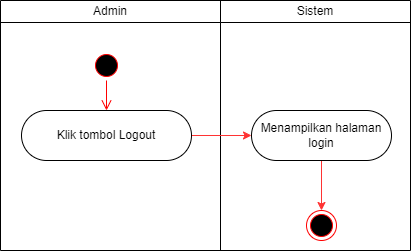

The diagram above was exported from draw.io. Its source (the exported page's mxGraphModel, read from the mxfile embedded in the PNG):
<mxGraphModel dx="1434" dy="836" grid="1" gridSize="10" guides="1" tooltips="1" connect="1" arrows="1" fold="1" page="1" pageScale="1" pageWidth="827" pageHeight="1169" math="0" shadow="0">
  <root>
    <mxCell id="R2x8-quxWUy_e7Q37sEp-0" />
    <mxCell id="R2x8-quxWUy_e7Q37sEp-1" parent="R2x8-quxWUy_e7Q37sEp-0" />
    <mxCell id="R2x8-quxWUy_e7Q37sEp-2" value="" style="shape=table;startSize=0;container=1;collapsible=0;childLayout=tableLayout;movable=1;resizable=1;rotatable=1;deletable=1;editable=1;locked=0;connectable=1;" vertex="1" parent="R2x8-quxWUy_e7Q37sEp-1">
      <mxGeometry x="200" y="80" width="410" height="250" as="geometry" />
    </mxCell>
    <mxCell id="R2x8-quxWUy_e7Q37sEp-3" value="" style="shape=tableRow;horizontal=0;startSize=0;swimlaneHead=0;swimlaneBody=0;strokeColor=inherit;top=0;left=0;bottom=0;right=0;collapsible=0;dropTarget=0;fillColor=none;points=[[0,0.5],[1,0.5]];portConstraint=eastwest;" vertex="1" parent="R2x8-quxWUy_e7Q37sEp-2">
      <mxGeometry width="410" height="22" as="geometry" />
    </mxCell>
    <mxCell id="R2x8-quxWUy_e7Q37sEp-4" value="Admin" style="shape=partialRectangle;html=1;whiteSpace=wrap;connectable=0;strokeColor=inherit;overflow=hidden;fillColor=none;top=0;left=0;bottom=0;right=0;pointerEvents=1;" vertex="1" parent="R2x8-quxWUy_e7Q37sEp-3">
      <mxGeometry width="220" height="22" as="geometry">
        <mxRectangle width="220" height="22" as="alternateBounds" />
      </mxGeometry>
    </mxCell>
    <mxCell id="R2x8-quxWUy_e7Q37sEp-5" value="Sistem" style="shape=partialRectangle;html=1;whiteSpace=wrap;connectable=0;strokeColor=inherit;overflow=hidden;fillColor=none;top=0;left=0;bottom=0;right=0;pointerEvents=1;" vertex="1" parent="R2x8-quxWUy_e7Q37sEp-3">
      <mxGeometry x="220" width="190" height="22" as="geometry">
        <mxRectangle width="190" height="22" as="alternateBounds" />
      </mxGeometry>
    </mxCell>
    <mxCell id="R2x8-quxWUy_e7Q37sEp-6" value="" style="shape=tableRow;horizontal=0;startSize=0;swimlaneHead=0;swimlaneBody=0;strokeColor=inherit;top=0;left=0;bottom=0;right=0;collapsible=0;dropTarget=0;fillColor=none;points=[[0,0.5],[1,0.5]];portConstraint=eastwest;" vertex="1" parent="R2x8-quxWUy_e7Q37sEp-2">
      <mxGeometry y="22" width="410" height="228" as="geometry" />
    </mxCell>
    <mxCell id="R2x8-quxWUy_e7Q37sEp-7" value="" style="shape=partialRectangle;html=1;whiteSpace=wrap;connectable=0;strokeColor=inherit;overflow=hidden;fillColor=none;top=0;left=0;bottom=0;right=0;pointerEvents=1;movable=0;resizable=0;rotatable=0;deletable=0;editable=0;locked=1;" vertex="1" parent="R2x8-quxWUy_e7Q37sEp-6">
      <mxGeometry width="220" height="228" as="geometry">
        <mxRectangle width="220" height="228" as="alternateBounds" />
      </mxGeometry>
    </mxCell>
    <mxCell id="R2x8-quxWUy_e7Q37sEp-8" value="" style="shape=partialRectangle;html=1;whiteSpace=wrap;connectable=0;strokeColor=inherit;overflow=hidden;fillColor=none;top=0;left=0;bottom=0;right=0;pointerEvents=1;" vertex="1" parent="R2x8-quxWUy_e7Q37sEp-6">
      <mxGeometry x="220" width="190" height="228" as="geometry">
        <mxRectangle width="190" height="228" as="alternateBounds" />
      </mxGeometry>
    </mxCell>
    <mxCell id="R2x8-quxWUy_e7Q37sEp-9" value="" style="ellipse;html=1;shape=startState;fillColor=#000000;strokeColor=#ff0000;fontFamily=Helvetica;fontSize=11;fontColor=default;" vertex="1" parent="R2x8-quxWUy_e7Q37sEp-1">
      <mxGeometry x="291" y="130" width="30" height="30" as="geometry" />
    </mxCell>
    <mxCell id="R2x8-quxWUy_e7Q37sEp-10" value="" style="edgeStyle=orthogonalEdgeStyle;html=1;verticalAlign=bottom;endArrow=open;endSize=8;strokeColor=#ff0000;rounded=0;labelBackgroundColor=default;align=center;fontFamily=Helvetica;fontSize=11;fontColor=default;shape=connector;entryX=0.5;entryY=0;entryDx=0;entryDy=0;" edge="1" parent="R2x8-quxWUy_e7Q37sEp-1" source="R2x8-quxWUy_e7Q37sEp-9" target="R2x8-quxWUy_e7Q37sEp-12">
      <mxGeometry relative="1" as="geometry">
        <mxPoint x="306" y="220" as="targetPoint" />
      </mxGeometry>
    </mxCell>
    <mxCell id="R2x8-quxWUy_e7Q37sEp-11" style="edgeStyle=orthogonalEdgeStyle;shape=connector;rounded=0;orthogonalLoop=1;jettySize=auto;html=1;labelBackgroundColor=default;strokeColor=#FF3333;align=center;verticalAlign=middle;fontFamily=Helvetica;fontSize=11;fontColor=default;endArrow=classic;" edge="1" parent="R2x8-quxWUy_e7Q37sEp-1" source="R2x8-quxWUy_e7Q37sEp-12" target="R2x8-quxWUy_e7Q37sEp-14">
      <mxGeometry relative="1" as="geometry" />
    </mxCell>
    <mxCell id="R2x8-quxWUy_e7Q37sEp-12" value="Klik tombol Logout" style="rounded=1;whiteSpace=wrap;html=1;arcSize=50;" vertex="1" parent="R2x8-quxWUy_e7Q37sEp-1">
      <mxGeometry x="221" y="190" width="170" height="50" as="geometry" />
    </mxCell>
    <mxCell id="piMr4Wd1enrXDR4BQFqZ-0" style="edgeStyle=orthogonalEdgeStyle;shape=connector;rounded=0;orthogonalLoop=1;jettySize=auto;html=1;entryX=0.5;entryY=0;entryDx=0;entryDy=0;labelBackgroundColor=default;strokeColor=#FF3333;align=center;verticalAlign=middle;fontFamily=Helvetica;fontSize=11;fontColor=default;endArrow=classic;" edge="1" parent="R2x8-quxWUy_e7Q37sEp-1" source="R2x8-quxWUy_e7Q37sEp-14" target="R2x8-quxWUy_e7Q37sEp-15">
      <mxGeometry relative="1" as="geometry" />
    </mxCell>
    <mxCell id="R2x8-quxWUy_e7Q37sEp-14" value="Menampilkan halaman login" style="rounded=1;whiteSpace=wrap;html=1;arcSize=50;" vertex="1" parent="R2x8-quxWUy_e7Q37sEp-1">
      <mxGeometry x="451" y="190" width="140" height="50" as="geometry" />
    </mxCell>
    <mxCell id="R2x8-quxWUy_e7Q37sEp-15" value="" style="ellipse;html=1;shape=endState;fillColor=#000000;strokeColor=#ff0000;fontFamily=Helvetica;fontSize=11;fontColor=default;" vertex="1" parent="R2x8-quxWUy_e7Q37sEp-1">
      <mxGeometry x="506" y="290" width="30" height="30" as="geometry" />
    </mxCell>
  </root>
</mxGraphModel>